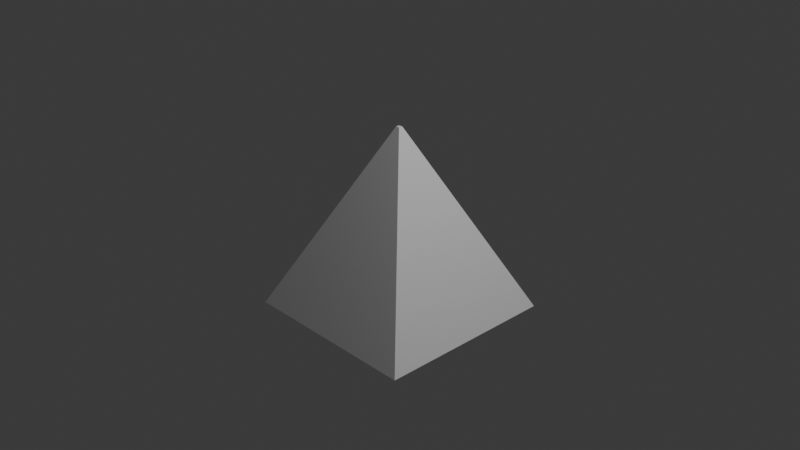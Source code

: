 # Source: Pyramide_1.blend  (saved by Blender 5.0.118; exported with 4.5.12 LTS)
import bpy
from mathutils import Matrix  # noqa: F401  (used for matrix-valued properties, if any)

bpy.ops.wm.read_factory_settings(use_empty=True)
scene = bpy.context.scene
scene.name = 'Scene'

# ---- collections
col_collection = bpy.data.collections.new('Collection'); scene.collection.children.link(col_collection)

# ---- materials (node trees are filled in below, after node groups)
mat_material = bpy.data.materials.new('Material')
mat_material.alpha_threshold = 0.0
mat_material.use_backface_culling_lightprobe_volume = False
mat_material.roughness = 0.5
mat_material.line_color = (0.0, 0.0, 0.0, 1.0)

# ---- material node trees
mat_material.use_nodes = True; mat_material.node_tree.nodes.clear()
_N = mat_material.node_tree.nodes; _L = mat_material.node_tree.links
n0 = _N.new('ShaderNodeOutputMaterial'); n0.name = 'Material Output'; n0.location = (200, 100)
n1 = _N.new('ShaderNodeBsdfPrincipled'); n1.name = 'Principled BSDF'; n1.location = (-200, 100)
_L.new(n1.outputs[0], n0.inputs[0])
n0.is_active_output = True

# ---- world
world_world = bpy.data.worlds.new('World'); scene.world = world_world
world_world.use_nodes = True; world_world.node_tree.nodes.clear()
_N = world_world.node_tree.nodes; _L = world_world.node_tree.links
n0 = _N.new('ShaderNodeOutputWorld'); n0.name = 'World Output'; n0.location = (200, 100)
n1 = _N.new('ShaderNodeBackground'); n1.name = 'Background'; n1.location = (-200, 100)
n1.inputs[0].default_value = (0.05088, 0.05088, 0.05088, 1.0)
_L.new(n1.outputs[0], n0.inputs[0])
n0.is_active_output = True
world_world.color = (0.05088, 0.05088, 0.05088)
world_world.sun_shadow_jitter_overblur = 0.0

# ---- cameras
cam_camera = bpy.data.cameras.new('Camera')
cam_camera.clip_end = 100.0
cam_camera.ortho_scale = 7.314

# ---- lights
light_light = bpy.data.lights.new('Light', 'POINT')
light_light.energy = 1000.0
light_light.shadow_soft_size = 0.1

# ---- meshes
me_cube = bpy.data.meshes.new('Cube')
me_cube.from_pydata([(0.02126, 0.02126, 1.0), (1.0, 1.0, -1.0), (0.02126, -0.02126, 1.0), (1.0, -1.0, -1.0), (-0.02126, 0.02126, 1.0), (-1.0, 1.0, -1.0), (-0.02126, -0.02126, 1.0), (-1.0, -1.0, -1.0)], [], [(0, 4, 6, 2), (3, 2, 6, 7), (7, 6, 4, 5), (5, 1, 3, 7), (1, 0, 2, 3), (5, 4, 0, 1)])
_uv = me_cube.uv_layers.new(name='UVMap')
_uv.uv.foreach_set('vector', [0.625, 0.5, 0.875, 0.5, 0.875, 0.75, 0.625, 0.75, 0.375, 0.75, 0.625, 0.75, 0.625, 1.0, 0.375, 1.0, 0.375, 0.0, 0.625, 0.0, 0.625, 0.25, 0.375, 0.25, 0.125, 0.5, 0.375, 0.5, 0.375, 0.75, 0.125, 0.75, 0.375, 0.5, 0.625, 0.5, 0.625, 0.75, 0.375, 0.75, 0.375, 0.25, 0.625, 0.25, 0.625, 0.5, 0.375, 0.5])
me_cube.materials.append(mat_material)
me_cube.use_mirror_vertex_groups = False
me_cube.update()

# ---- objects
ob_cube = bpy.data.objects.new('Cube', me_cube)
ob_light = bpy.data.objects.new('Light', light_light)
ob_camera = bpy.data.objects.new('Camera', cam_camera)

# ---- transforms, parenting, visibility, modifiers, constraints
ob_cube.location = (0.0, 0.0, 0.0)
ob_cube.lock_rotations_4d = False
ob_cube.empty_display_type = 'ARROWS'
ob_cube.lineart.crease_threshold = 0.0
ob_light.location = (4.076, 1.005, 5.904)
ob_light.rotation_euler = (0.6503, 0.05522, 1.866)
ob_light.lock_rotations_4d = False
ob_light.empty_display_type = 'ARROWS'
ob_light.color = (0.0, 0.0, 0.0, 0.0)
ob_light.lineart.crease_threshold = 0.0
ob_camera.location = (7.359, -6.926, 4.958)
ob_camera.rotation_euler = (1.109, 0.0, 0.8149)
ob_camera.lock_rotations_4d = False
ob_camera.empty_display_type = 'ARROWS'
ob_camera.color = (0.0, 0.0, 0.0, 0.0)
ob_camera.display_type = 'WIRE'
ob_camera.lineart.crease_threshold = 0.0

# ---- collection membership
col_collection.objects.link(ob_cube)
col_collection.objects.link(ob_light)
col_collection.objects.link(ob_camera)

# ---- scene / render settings (as saved in the file)
scene.camera = ob_camera
scene.frame_start = 1; scene.frame_end = 250; scene.frame_set(1)
scene.render.engine = 'BLENDER_EEVEE_NEXT'
scene.render.bake_bias = 0.0
scene.render.bake_samples = 0
scene.cycles.sampling_pattern = 'TABULATED_SOBOL'
scene.eevee.use_volume_custom_range = False
bpy.context.view_layer.update()
